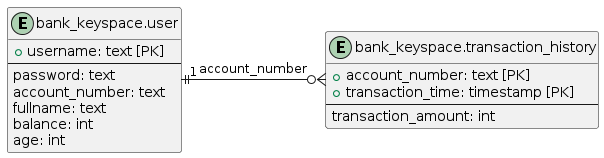

The diagram above was rendered by PlantUML. Its source (embedded in the PNG):
@startuml
entity "bank_keyspace.user" as user {
  + username: text [PK]
  --
  password: text
  account_number: text
  fullname: text
  balance: int
  age: int
}

entity "bank_keyspace.transaction_history" as transaction_history {
  + account_number: text [PK]
  + transaction_time: timestamp [PK]
  --
  transaction_amount: int
}

user ||-ri-o{ transaction_history : "1" account_number
@enduml